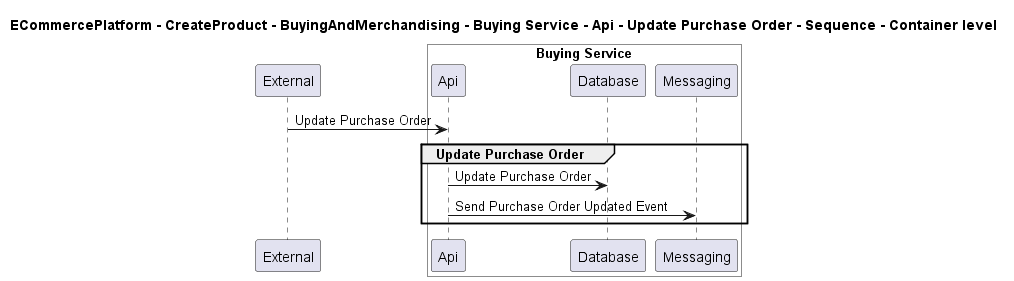

The diagram above was rendered by PlantUML. Its source (embedded in the PNG):
@startuml

title ECommercePlatform - CreateProduct - BuyingAndMerchandising - Buying Service - Api - Update Purchase Order - Sequence - Container level

participant "External" as C4InterFlow.SoftwareSystems.ExternalSystem

box "Buying Service" #White
    participant "Api" as ECommercePlatform.CreateProduct.BuyingAndMerchandising.SoftwareSystems.BuyingService.Containers.Api
    participant "Database" as ECommercePlatform.CreateProduct.BuyingAndMerchandising.SoftwareSystems.BuyingService.Containers.Database
    participant "Messaging" as ECommercePlatform.CreateProduct.BuyingAndMerchandising.SoftwareSystems.BuyingService.Containers.Messaging
end box


C4InterFlow.SoftwareSystems.ExternalSystem -> ECommercePlatform.CreateProduct.BuyingAndMerchandising.SoftwareSystems.BuyingService.Containers.Api : Update Purchase Order
group Update Purchase Order
ECommercePlatform.CreateProduct.BuyingAndMerchandising.SoftwareSystems.BuyingService.Containers.Api -> ECommercePlatform.CreateProduct.BuyingAndMerchandising.SoftwareSystems.BuyingService.Containers.Database : Update Purchase Order
ECommercePlatform.CreateProduct.BuyingAndMerchandising.SoftwareSystems.BuyingService.Containers.Api -> ECommercePlatform.CreateProduct.BuyingAndMerchandising.SoftwareSystems.BuyingService.Containers.Messaging : Send Purchase Order Updated Event
end


@enduml